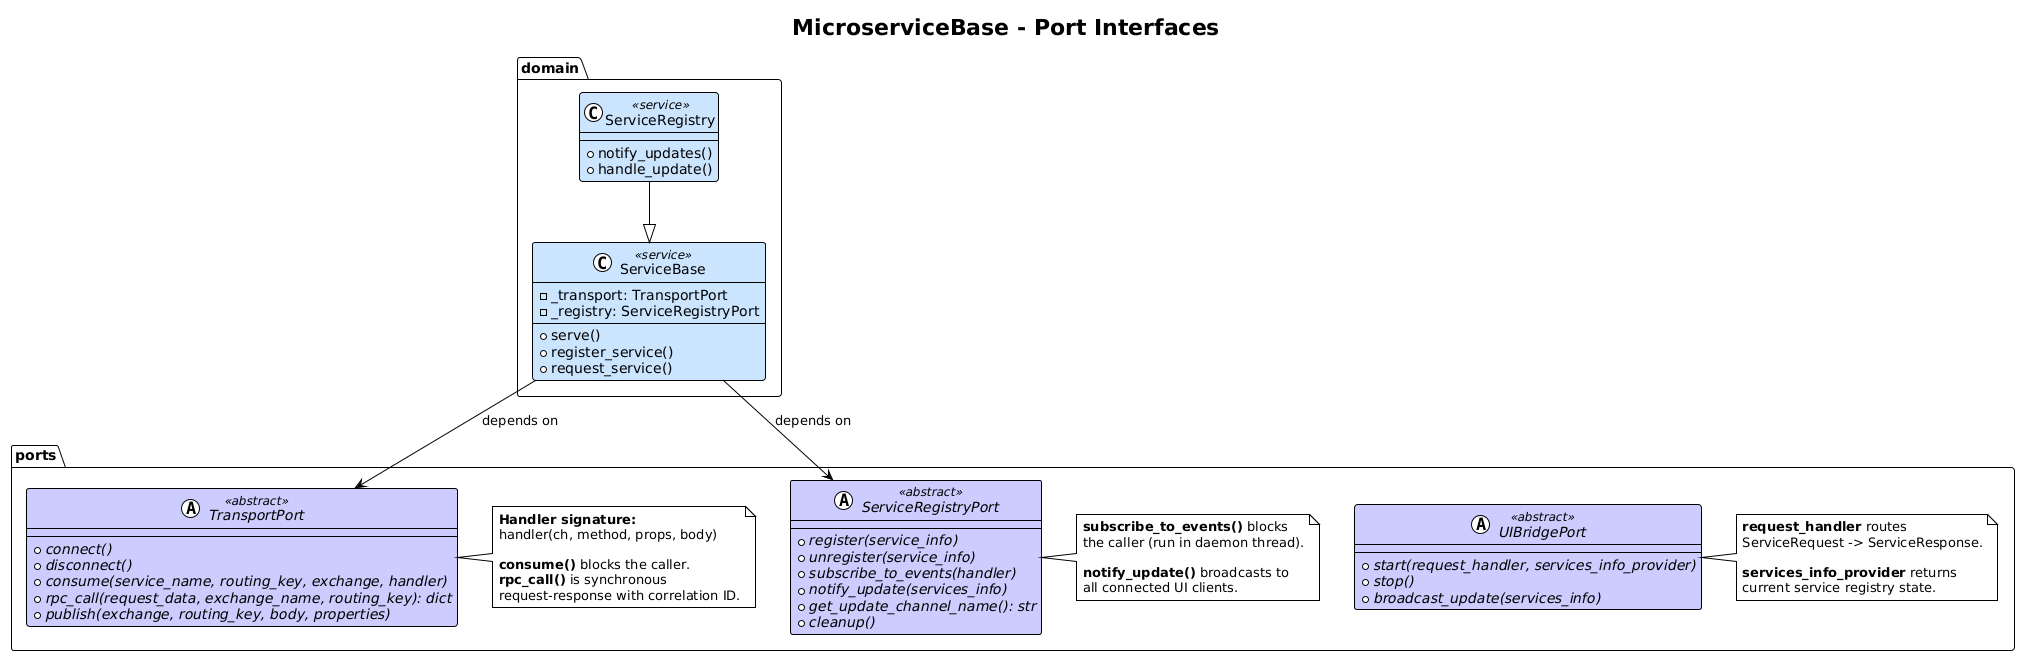

The diagram above was rendered by PlantUML. Its source (embedded in the PNG):
@startuml
skinparam dpi 200 class_ports
!theme plain
title MicroserviceBase - Port Interfaces

skinparam class {
    BackgroundColor<<abstract>> #CCCCFF
    BackgroundColor<<service>> #CCE5FF
}

package "ports" {

    abstract class TransportPort <<abstract>> {
        {abstract} +connect()
        {abstract} +disconnect()
        {abstract} +consume(service_name, routing_key, exchange, handler)
        {abstract} +rpc_call(request_data, exchange_name, routing_key): dict
        {abstract} +publish(exchange, routing_key, body, properties)
    }

    abstract class ServiceRegistryPort <<abstract>> {
        {abstract} +register(service_info)
        {abstract} +unregister(service_info)
        {abstract} +subscribe_to_events(handler)
        {abstract} +notify_update(services_info)
        {abstract} +get_update_channel_name(): str
        {abstract} +cleanup()
    }

    abstract class UIBridgePort <<abstract>> {
        {abstract} +start(request_handler, services_info_provider)
        {abstract} +stop()
        {abstract} +broadcast_update(services_info)
    }

    note right of TransportPort
      **Handler signature:**
      handler(ch, method, props, body)

      **consume()** blocks the caller.
      **rpc_call()** is synchronous
      request-response with correlation ID.
    end note

    note right of ServiceRegistryPort
      **subscribe_to_events()** blocks
      the caller (run in daemon thread).

      **notify_update()** broadcasts to
      all connected UI clients.
    end note

    note right of UIBridgePort
      **request_handler** routes
      ServiceRequest -> ServiceResponse.

      **services_info_provider** returns
      current service registry state.
    end note
}

package "domain" {

    class ServiceBase <<service>> {
        -_transport: TransportPort
        -_registry: ServiceRegistryPort
        +serve()
        +register_service()
        +request_service()
    }

    class ServiceRegistry <<service>> {
        +notify_updates()
        +handle_update()
    }

    ServiceRegistry --|> ServiceBase
}

' Dependency direction: domain depends on ports (inward)
ServiceBase --> TransportPort : depends on
ServiceBase --> ServiceRegistryPort : depends on
@enduml